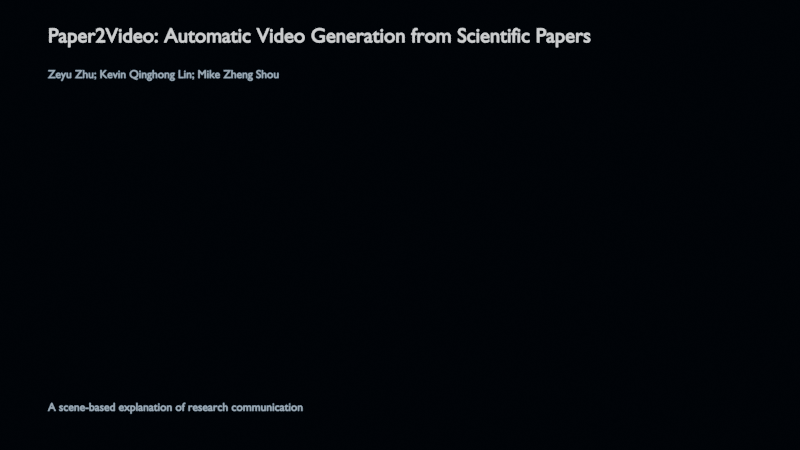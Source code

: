 # Source: paper2video_operator_preview.blend  (saved by Blender 5.2.44; exported with 4.5.12 LTS)
import bpy
from mathutils import Matrix  # noqa: F401  (used for matrix-valued properties, if any)

bpy.ops.wm.read_factory_settings(use_empty=True)
scene = bpy.context.scene
scene.name = 'Paper2Video_Blender_Operator_ClearPreview'

# ---- images (referenced by path relative to the original .blend; pixels are not part of the script)
import os
ASSET_DIR = os.environ.get("B2B_ASSET_DIR", "")  # directory of the original .blend (textures are referenced by path, not embedded)
HERE = os.path.dirname(os.path.abspath(__file__))  # packed textures are extracted next to this script under _unpacked/

def load_image(name, relpath, width, height, colorspace="sRGB"):
    """Load a texture the original file referenced (path relative to the .blend, or extracted next to this script)."""
    p = next((c for c in (os.path.join(HERE, relpath), os.path.join(ASSET_DIR, relpath)) if relpath and os.path.exists(c)), "")
    if p:
        img = bpy.data.images.load(p, check_existing=True)
        img.name = name
    else:  # same state as the original file: an image datablock whose file is absent (Cycles renders it pink)
        img = bpy.data.images.new(name, width, height)
        img.source = "FILE"
        img.filepath = "//" + (relpath or name)
    img.colorspace_settings.name = colorspace
    return img
img_slide_01_v01_png_001 = load_image('slide_01_v01.png.001', '_unpacked/slide_01_v01.f167d8ab.png', 1536, 864, 'sRGB')

# ---- materials (node trees are filled in below, after node groups)
mat_stage_black = bpy.data.materials.new('Stage_Black')
mat_hud_teal = bpy.data.materials.new('HUD_Teal')
mat_image_border = bpy.data.materials.new('Image_Border')
mat_research_image_material = bpy.data.materials.new('Research_Image_Material')
mat_hud_white = bpy.data.materials.new('HUD_White')
mat_hud_muted = bpy.data.materials.new('HUD_Muted')

# ---- material node trees
mat_stage_black.use_nodes = True; mat_stage_black.node_tree.nodes.clear()
_N = mat_stage_black.node_tree.nodes; _L = mat_stage_black.node_tree.links
n0 = _N.new('ShaderNodeOutputMaterial'); n0.name = '材质输出'; n0.location = (0, 0)
n1 = _N.new('ShaderNodeEmission'); n1.name = '自发光'; n1.location = (0, 0)
n1.inputs[0].default_value = (0.004, 0.009, 0.018, 1.0)
n1.inputs[1].default_value = 0.25
_L.new(n1.outputs[0], n0.inputs[0])
n0.is_active_output = True
mat_hud_teal.use_nodes = True; mat_hud_teal.node_tree.nodes.clear()
_N = mat_hud_teal.node_tree.nodes; _L = mat_hud_teal.node_tree.links
n0 = _N.new('ShaderNodeOutputMaterial'); n0.name = '材质输出'; n0.location = (0, 0)
n1 = _N.new('ShaderNodeEmission'); n1.name = '自发光'; n1.location = (0, 0)
n1.inputs[0].default_value = (0.02, 0.78, 0.72, 1.0)
n1.inputs[1].default_value = 1.6
_L.new(n1.outputs[0], n0.inputs[0])
n0.is_active_output = True
mat_image_border.use_nodes = True; mat_image_border.node_tree.nodes.clear()
_N = mat_image_border.node_tree.nodes; _L = mat_image_border.node_tree.links
n0 = _N.new('ShaderNodeOutputMaterial'); n0.name = '材质输出'; n0.location = (0, 0)
n1 = _N.new('ShaderNodeEmission'); n1.name = '自发光'; n1.location = (0, 0)
n1.inputs[0].default_value = (0.1, 0.42, 0.58, 1.0)
n1.inputs[1].default_value = 1.2
_L.new(n1.outputs[0], n0.inputs[0])
n0.is_active_output = True
mat_research_image_material.use_nodes = True; mat_research_image_material.node_tree.nodes.clear()
_N = mat_research_image_material.node_tree.nodes; _L = mat_research_image_material.node_tree.links
n0 = _N.new('ShaderNodeOutputMaterial'); n0.name = '材质输出'; n0.location = (0, 0)
n1 = _N.new('ShaderNodeEmission'); n1.name = '自发光'; n1.location = (0, 0)
n2 = _N.new('ShaderNodeTexImage'); n2.name = '图像纹理'; n2.location = (0, 0)
n2.image = img_slide_01_v01_png_001
_L.new(n2.outputs[0], n1.inputs[0])
_L.new(n1.outputs[0], n0.inputs[0])
n0.is_active_output = True
mat_hud_white.use_nodes = True; mat_hud_white.node_tree.nodes.clear()
_N = mat_hud_white.node_tree.nodes; _L = mat_hud_white.node_tree.links
n0 = _N.new('ShaderNodeOutputMaterial'); n0.name = '材质输出'; n0.location = (0, 0)
n1 = _N.new('ShaderNodeEmission'); n1.name = '自发光'; n1.location = (0, 0)
n1.inputs[0].default_value = (0.92, 0.96, 1.0, 1.0)
n1.inputs[1].default_value = 1.4
_L.new(n1.outputs[0], n0.inputs[0])
n0.is_active_output = True
mat_hud_muted.use_nodes = True; mat_hud_muted.node_tree.nodes.clear()
_N = mat_hud_muted.node_tree.nodes; _L = mat_hud_muted.node_tree.links
n0 = _N.new('ShaderNodeOutputMaterial'); n0.name = '材质输出'; n0.location = (0, 0)
n1 = _N.new('ShaderNodeEmission'); n1.name = '自发光'; n1.location = (0, 0)
n1.inputs[0].default_value = (0.38, 0.5, 0.64, 1.0)
_L.new(n1.outputs[0], n0.inputs[0])
n0.is_active_output = True

# ---- world
world_world = bpy.data.worlds.new('World'); scene.world = world_world
world_world.use_nodes = True; world_world.node_tree.nodes.clear()
_N = world_world.node_tree.nodes; _L = world_world.node_tree.links
n0 = _N.new('ShaderNodeOutputWorld'); n0.name = 'World Output'; n0.location = (200, 100)
n1 = _N.new('ShaderNodeBackground'); n1.name = 'Background'; n1.location = (-200, 100)
n1.inputs[0].default_value = (0.004, 0.008, 0.016, 1.0)
n1.inputs[1].default_value = 0.12
_L.new(n1.outputs[0], n0.inputs[0])
n0.is_active_output = True
world_world.color = (0.05088, 0.05088, 0.05088)
world_world.sun_shadow_jitter_overblur = 0.0

# ---- cameras
cam_002 = bpy.data.cameras.new('摄像机.002')
cam_002.type = 'ORTHO'
cam_002.ortho_scale = 12.5

# ---- meshes
me_stage_background_mesh = bpy.data.meshes.new('Stage_Background_Mesh')
me_stage_background_mesh.from_pydata([(-10.25, -5.9, -0.2), (10.25, -5.9, -0.2), (10.25, 5.9, -0.2), (-10.25, 5.9, -0.2)], [], [(0, 1, 2, 3)])
me_stage_background_mesh.materials.append(mat_stage_black)
me_stage_background_mesh.update()
me_top_accent_mesh = bpy.data.meshes.new('Top_Accent_Mesh')
me_top_accent_mesh.from_pydata([(-9.2, 4.722, 0.1), (-6.2, 4.722, 0.1), (-6.2, 4.778, 0.1), (-9.2, 4.778, 0.1)], [], [(0, 1, 2, 3)])
me_top_accent_mesh.materials.append(mat_hud_teal)
me_top_accent_mesh.update()
me_top_rule_mesh = bpy.data.meshes.new('Top_Rule_Mesh')
me_top_rule_mesh.from_pydata([(-6.6, 4.741, 0.1), (8.2, 4.741, 0.1), (8.2, 4.759, 0.1), (-6.6, 4.759, 0.1)], [], [(0, 1, 2, 3)])
me_top_rule_mesh.materials.append(mat_image_border)
me_top_rule_mesh.update()
me_bottom_accent_mesh = bpy.data.meshes.new('Bottom_Accent_Mesh')
me_bottom_accent_mesh.from_pydata([(-8.3, -4.573, 0.1), (-6.1, -4.573, 0.1), (-6.1, -4.528, 0.1), (-8.3, -4.528, 0.1)], [], [(0, 1, 2, 3)])
me_bottom_accent_mesh.materials.append(mat_hud_teal)
me_bottom_accent_mesh.update()
me_research_image_mesh = bpy.data.meshes.new('Research_Image_Mesh')
me_research_image_mesh.from_pydata([(-2.1, -1.96, 0.35), (5.4, -1.96, 0.35), (5.4, 2.26, 0.35), (-2.1, 2.26, 0.35)], [], [(0, 1, 2, 3)])
_uv = me_research_image_mesh.uv_layers.new(name='UVMap')
_uv.uv.foreach_set('vector', [0.0, 0.0, 1.0, 0.0, 1.0, 1.0, 0.0, 1.0])
me_research_image_mesh.materials.append(mat_research_image_material)
me_research_image_mesh.update()
me_image_frame_top_mesh = bpy.data.meshes.new('Image_Frame_Top_Mesh')
me_image_frame_top_mesh.from_pydata([(-2.16, 2.267, 0.42), (5.46, 2.267, 0.42), (5.46, 2.293, 0.42), (-2.16, 2.293, 0.42)], [], [(0, 1, 2, 3)])
me_image_frame_top_mesh.materials.append(mat_image_border)
me_image_frame_top_mesh.update()
me_image_frame_bottom_mesh = bpy.data.meshes.new('Image_Frame_Bottom_Mesh')
me_image_frame_bottom_mesh.from_pydata([(-2.16, -1.992, 0.42), (5.46, -1.992, 0.42), (5.46, -1.967, 0.42), (-2.16, -1.967, 0.42)], [], [(0, 1, 2, 3)])
me_image_frame_bottom_mesh.materials.append(mat_image_border)
me_image_frame_bottom_mesh.update()
me_image_frame_left_mesh = bpy.data.meshes.new('Image_Frame_Left_Mesh')
me_image_frame_left_mesh.from_pydata([(-2.162, -1.99, 0.42), (-2.138, -1.99, 0.42), (-2.138, 2.29, 0.42), (-2.162, 2.29, 0.42)], [], [(0, 1, 2, 3)])
me_image_frame_left_mesh.materials.append(mat_image_border)
me_image_frame_left_mesh.update()
me_image_frame_right_mesh = bpy.data.meshes.new('Image_Frame_Right_Mesh')
me_image_frame_right_mesh.from_pydata([(5.438, -1.99, 0.42), (5.463, -1.99, 0.42), (5.463, 2.29, 0.42), (5.438, 2.29, 0.42)], [], [(0, 1, 2, 3)])
me_image_frame_right_mesh.materials.append(mat_image_border)
me_image_frame_right_mesh.update()

# ---- curves / text
txt_title_hud_curve = bpy.data.curves.new('Title_HUD_Curve', 'FONT')
txt_title_hud_curve.dimensions = '2D'
txt_title_hud_curve.body = 'Paper2Video: Automatic Video Generation from Scientific Papers'
txt_title_hud_curve.materials.append(mat_hud_white)
txt_title_hud_curve.bevel_depth = 0.002
txt_title_hud_curve.align_y = 'CENTER'
txt_title_hud_curve.size = 0.32
txt_title_hud_curve.space_line = 1.1
txt_authors_hud_curve = bpy.data.curves.new('Authors_HUD_Curve', 'FONT')
txt_authors_hud_curve.dimensions = '2D'
txt_authors_hud_curve.body = 'Zeyu Zhu; Kevin Qinghong Lin; Mike Zheng Shou'
txt_authors_hud_curve.materials.append(mat_hud_muted)
txt_authors_hud_curve.bevel_depth = 0.002
txt_authors_hud_curve.align_y = 'CENTER'
txt_authors_hud_curve.size = 0.18
txt_authors_hud_curve.space_line = 1.1
txt_title_note_curve = bpy.data.curves.new('Title_Note_Curve', 'FONT')
txt_title_note_curve.dimensions = '2D'
txt_title_note_curve.body = 'A scene-based explanation of research communication'
txt_title_note_curve.materials.append(mat_hud_muted)
txt_title_note_curve.bevel_depth = 0.002
txt_title_note_curve.align_y = 'CENTER'
txt_title_note_curve.size = 0.18
txt_title_note_curve.space_line = 1.1
txt_section_label_curve = bpy.data.curves.new('Section_Label_Curve', 'FONT')
txt_section_label_curve.dimensions = '2D'
txt_section_label_curve.body = 'MANUAL EFFORT'
txt_section_label_curve.materials.append(mat_hud_teal)
txt_section_label_curve.bevel_depth = 0.002
txt_section_label_curve.align_y = 'CENTER'
txt_section_label_curve.size = 0.18
txt_section_label_curve.space_line = 1.1
txt_headline_hud_curve = bpy.data.curves.new('Headline_HUD_Curve', 'FONT')
txt_headline_hud_curve.dimensions = '2D'
txt_headline_hud_curve.body = 'High labor intensity hinders\nefficient research communication.'
txt_headline_hud_curve.materials.append(mat_hud_white)
txt_headline_hud_curve.bevel_depth = 0.002
txt_headline_hud_curve.align_y = 'CENTER'
txt_headline_hud_curve.size = 0.28
txt_headline_hud_curve.space_line = 1.1
txt_narration_hud_curve = bpy.data.curves.new('Narration_HUD_Curve', 'FONT')
txt_narration_hud_curve.dimensions = '2D'
txt_narration_hud_curve.body = 'Academic presentation videos are essential for research communication,\nyet producing them remains highly labor-intensive.'
txt_narration_hud_curve.materials.append(mat_hud_muted)
txt_narration_hud_curve.bevel_depth = 0.002
txt_narration_hud_curve.align_y = 'CENTER'
txt_narration_hud_curve.size = 0.16
txt_narration_hud_curve.space_line = 1.1

# ---- objects
ob_stage_background = bpy.data.objects.new('Stage_Background', me_stage_background_mesh)
ob_top_accent = bpy.data.objects.new('Top_Accent', me_top_accent_mesh)
ob_top_rule = bpy.data.objects.new('Top_Rule', me_top_rule_mesh)
ob_bottom_accent = bpy.data.objects.new('Bottom_Accent', me_bottom_accent_mesh)
ob_research_image = bpy.data.objects.new('Research_Image', me_research_image_mesh)
ob_image_frame_top = bpy.data.objects.new('Image_Frame_Top', me_image_frame_top_mesh)
ob_image_frame_bottom = bpy.data.objects.new('Image_Frame_Bottom', me_image_frame_bottom_mesh)
ob_image_frame_left = bpy.data.objects.new('Image_Frame_Left', me_image_frame_left_mesh)
ob_image_frame_right = bpy.data.objects.new('Image_Frame_Right', me_image_frame_right_mesh)
ob_title_hud = bpy.data.objects.new('Title_HUD', txt_title_hud_curve)
ob_authors_hud = bpy.data.objects.new('Authors_HUD', txt_authors_hud_curve)
ob_title_note = bpy.data.objects.new('Title_Note', txt_title_note_curve)
ob_section_label = bpy.data.objects.new('Section_Label', txt_section_label_curve)
ob_headline_hud = bpy.data.objects.new('Headline_HUD', txt_headline_hud_curve)
ob_narration_hud = bpy.data.objects.new('Narration_HUD', txt_narration_hud_curve)
ob_operator_camera_001 = bpy.data.objects.new('Operator_Camera.001', cam_002)

# ---- transforms, parenting, visibility, modifiers, constraints
ob_stage_background.location = (0.0, 0.0, 0.0)
ob_top_accent.location = (0.0, 0.0, 0.0)
ob_top_rule.location = (0.0, 0.0, 0.0)
ob_bottom_accent.location = (0.0, 0.0, 0.0)
ob_research_image.location = (6.4, 0.0, 0.0)
ob_research_image.hide_render = True
ob_image_frame_top.location = (0.0, 0.0, 0.0)
ob_image_frame_top.hide_render = True
ob_image_frame_bottom.location = (0.0, 0.0, 0.0)
ob_image_frame_bottom.hide_render = True
ob_image_frame_left.location = (0.0, 0.0, 0.0)
ob_image_frame_left.hide_render = True
ob_image_frame_right.location = (0.0, 0.0, 0.0)
ob_image_frame_right.hide_render = True
ob_title_hud.location = (-5.5, 2.95, 0.6)
ob_authors_hud.location = (-5.5, 2.35, 0.6)
ob_title_note.location = (-5.5, -2.85, 0.6)
ob_section_label.location = (-5.5, 3.85, 0.6)
ob_section_label.hide_render = True
ob_headline_hud.location = (-5.5, 2.65, 0.6)
ob_headline_hud.hide_render = True
ob_narration_hud.location = (-5.5, -2.95, 0.6)
ob_narration_hud.hide_render = True
ob_operator_camera_001.location = (0.0, 0.0, 20.0)

# ---- collection membership
scene.collection.objects.link(ob_stage_background)
scene.collection.objects.link(ob_top_accent)
scene.collection.objects.link(ob_top_rule)
scene.collection.objects.link(ob_bottom_accent)
scene.collection.objects.link(ob_research_image)
scene.collection.objects.link(ob_image_frame_top)
scene.collection.objects.link(ob_image_frame_bottom)
scene.collection.objects.link(ob_image_frame_left)
scene.collection.objects.link(ob_image_frame_right)
scene.collection.objects.link(ob_title_hud)
scene.collection.objects.link(ob_authors_hud)
scene.collection.objects.link(ob_title_note)
scene.collection.objects.link(ob_section_label)
scene.collection.objects.link(ob_headline_hud)
scene.collection.objects.link(ob_narration_hud)
scene.collection.objects.link(ob_operator_camera_001)

# ---- scene / render settings (as saved in the file)
scene.camera = ob_operator_camera_001
scene.frame_start = 1; scene.frame_end = 288; scene.frame_set(1)
scene.render.engine = 'BLENDER_EEVEE_NEXT'
scene.render.image_settings.exr_codec = 'NONE'
scene.render.resolution_x = 1280
scene.render.resolution_y = 720
scene.render.use_bake_clear = False
scene.render.bake_margin = 0
scene.render.bake_bias = 0.0
scene.render.bake_samples = 0
scene.render.simplify_subdivision_render = 0
scene.render.simplify_child_particles_render = 0.0
scene.render.compositor_device = 'GPU'
scene.eevee.use_volume_custom_range = False
scene.eevee.gtao_distance = 0.0
scene.eevee.use_fast_gi = False
scene.eevee.fast_gi_thickness_near = 0.1
scene.eevee.fast_gi_thickness_far = 0.0
scene.eevee.ray_tracing_options.screen_trace_thickness = 0.1
bpy.context.view_layer.update()
